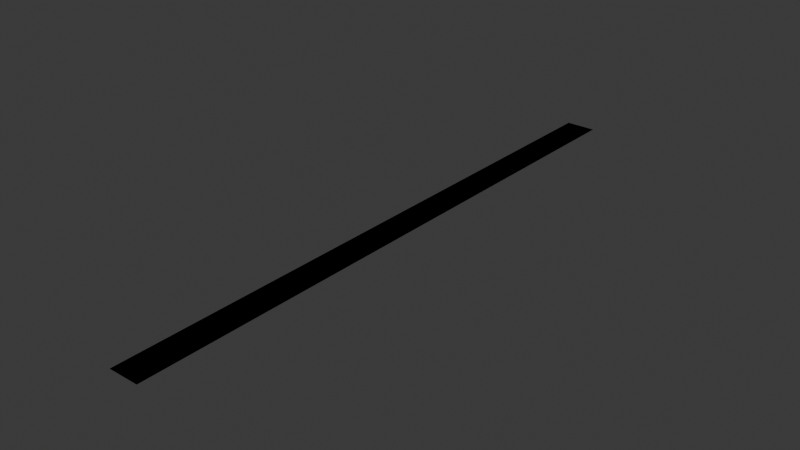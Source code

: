 # Source: road_coso_viejo.blend  (saved by Blender 4.2.66; exported with 4.5.12 LTS)
import bpy
from mathutils import Matrix  # noqa: F401  (used for matrix-valued properties, if any)

bpy.ops.wm.read_factory_settings(use_empty=True)
scene = bpy.context.scene
scene.name = 'Scene'

# ---- collections
col_collection = bpy.data.collections.new('Collection'); scene.collection.children.link(col_collection)

# ---- materials (node trees are filled in below, after node groups)
mat_material_001 = bpy.data.materials.new('Material.001')
mat_material_001.use_backface_culling = True

# ---- material node trees
mat_material_001.use_nodes = True; mat_material_001.node_tree.nodes.clear()
_N = mat_material_001.node_tree.nodes; _L = mat_material_001.node_tree.links
n0 = _N.new('ShaderNodeBsdfPrincipled'); n0.name = 'Principled BSDF'; n0.location = (10, 300)
n0.inputs[0].default_value = (0.2159, 0.2159, 0.2159, 1.0)
n0.inputs[2].default_value = 1.0
n1 = _N.new('ShaderNodeOutputMaterial'); n1.name = 'Material Output'; n1.location = (300, 300)
_L.new(n0.outputs[0], n1.inputs[0])
n1.is_active_output = True

# ---- world
world_world = bpy.data.worlds.new('World'); scene.world = world_world
world_world.use_nodes = True; world_world.node_tree.nodes.clear()
_N = world_world.node_tree.nodes; _L = world_world.node_tree.links
n0 = _N.new('ShaderNodeOutputWorld'); n0.name = 'World Output'; n0.location = (300, 300)
n1 = _N.new('ShaderNodeBackground'); n1.name = 'Background'; n1.location = (10, 300)
n1.inputs[0].default_value = (0.05088, 0.05088, 0.05088, 1.0)
_L.new(n1.outputs[0], n0.inputs[0])
n0.is_active_output = True
world_world.color = (0.05088, 0.05088, 0.05088)
world_world.sun_shadow_jitter_overblur = 0.0

# ---- meshes
me_plane = bpy.data.meshes.new('Plane')
me_plane.from_pydata([(-2.0, 80.0, 0.0), (2.0, 80.0, 0.0), (-2.0, 0.0, 0.0), (2.0, 0.0, 0.0)], [], [(2, 3, 1, 0)])
_uv = me_plane.uv_layers.new(name='UVMap')
_uv.uv.foreach_set('vector', [0.0, 0.5, 1.0, 0.5, 1.0, 1.0, 0.0, 1.0])
me_plane.materials.append(mat_material_001)
me_plane.update()
me_plane_001 = bpy.data.meshes.new('Plane.001')
me_plane_001.from_pydata([(-2.0, 80.0, 0.0), (2.0, 80.0, 0.0), (-2.0, 0.0, 0.0), (2.0, 0.0, 0.0)], [], [(2, 3, 1, 0)])
_uv = me_plane_001.uv_layers.new(name='UVMap')
_uv.uv.foreach_set('vector', [0.0, 0.5, 1.0, 0.5, 1.0, 1.0, 0.0, 1.0])
me_plane_001.materials.append(mat_material_001)
me_plane_001.update()

# ---- objects
ob_plane = bpy.data.objects.new('Plane', me_plane)
ob_plane_colonly = bpy.data.objects.new('Plane-colonly', me_plane_001)

# ---- transforms, parenting, visibility, modifiers, constraints
ob_plane.location = (0.0, 0.0, 0.0)
ob_plane_colonly.location = (0.0, 0.0, 0.0)

# ---- collection membership
col_collection.objects.link(ob_plane)
col_collection.objects.link(ob_plane_colonly)

# ---- scene / render settings (as saved in the file)
scene.frame_start = 1; scene.frame_end = 250; scene.frame_set(1)
scene.render.engine = 'BLENDER_EEVEE_NEXT'
bpy.context.view_layer.update()

# ---- added for rendering (the .blend has no active camera and no usable light): camera, sun
cam_auto = bpy.data.cameras.new('AutoCamera')
cam_auto.lens = 50.0
cam_auto.sensor_width = 36.0
cam_auto.clip_end = 1300.63
ob_auto_camera = bpy.data.objects.new('AutoCamera', cam_auto)
scene.collection.objects.link(ob_auto_camera)
ob_auto_camera.location = (74.1104, -48.9325, 59.2883)
ob_auto_camera.rotation_euler = (1.09748, -7.21219e-08, 0.694738)
scene.camera = ob_auto_camera
light_auto_sun = bpy.data.lights.new('AutoSun', 'SUN')
light_auto_sun.energy = 3.0
light_auto_sun.angle = 0.0523599
ob_auto_sun = bpy.data.objects.new('AutoSun', light_auto_sun)
scene.collection.objects.link(ob_auto_sun)
ob_auto_sun.rotation_euler = (0.872665, 0.174533, 0.523599)
bpy.context.view_layer.update()
